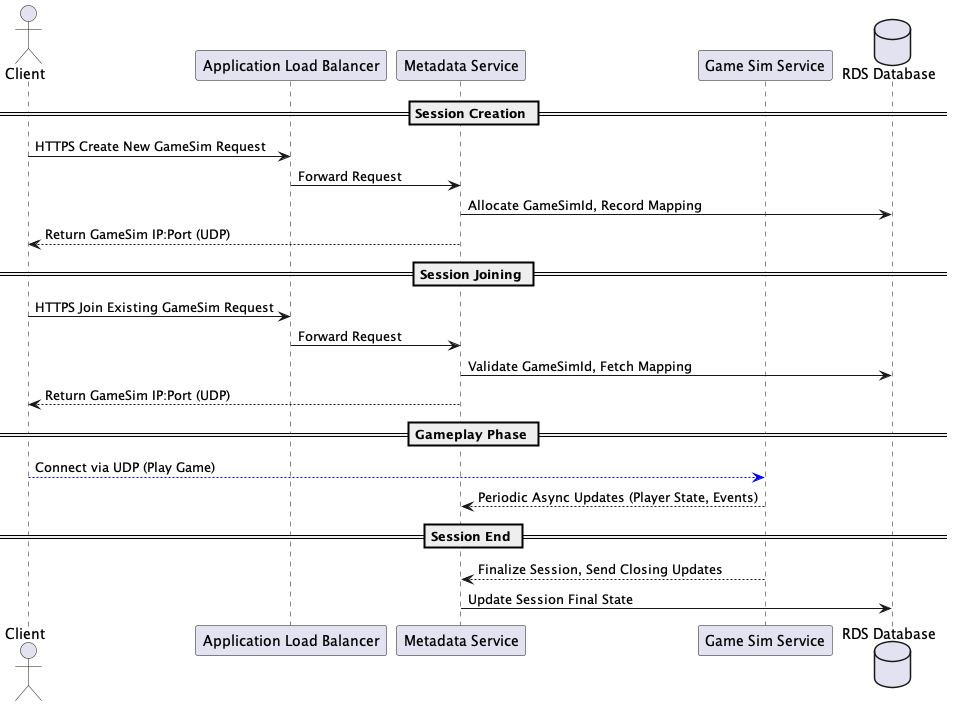

The diagram above was rendered by PlantUML. Its source (embedded in the PNG):
@startuml GameSim Session Connection Flow
actor Client
participant "Application Load Balancer" as ALB
participant "Metadata Service" as MDS
participant "Game Sim Service" as GS
database "RDS Database" as RDS

== Session Creation ==
Client -> ALB : HTTPS Create New GameSim Request
ALB -> MDS : Forward Request
MDS -> RDS : Allocate GameSimId, Record Mapping
MDS --> Client : Return GameSim IP:Port (UDP)

== Session Joining ==
Client -> ALB : HTTPS Join Existing GameSim Request
ALB -> MDS : Forward Request
MDS -> RDS : Validate GameSimId, Fetch Mapping
MDS --> Client : Return GameSim IP:Port (UDP)

== Gameplay Phase ==
Client -[#blue,dashed]-> GS : Connect via UDP (Play Game)
GS --> MDS : Periodic Async Updates (Player State, Events)

== Session End ==
GS --> MDS : Finalize Session, Send Closing Updates
MDS -> RDS : Update Session Final State
@enduml